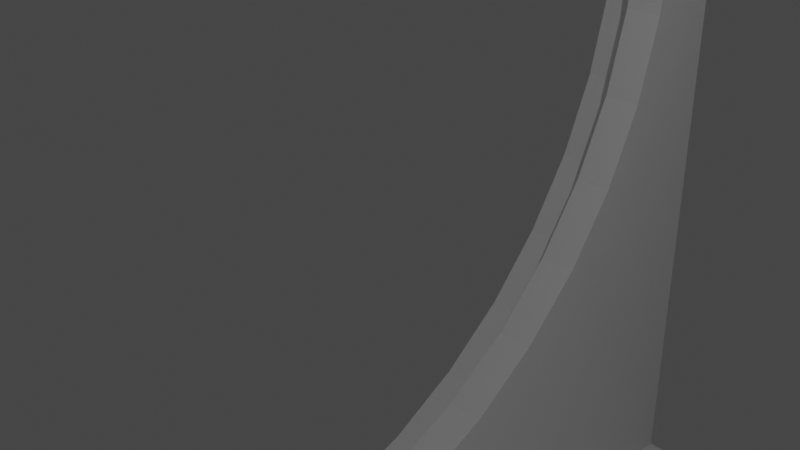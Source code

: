 # Source: fan_cover_open.blend  (saved by Blender 3.6.11; exported with 4.5.12 LTS)
import bpy
from mathutils import Matrix  # noqa: F401  (used for matrix-valued properties, if any)

bpy.ops.wm.read_factory_settings(use_empty=True)
scene = bpy.context.scene
scene.name = 'Scene'

# ---- collections
col_collection = bpy.data.collections.new('Collection'); scene.collection.children.link(col_collection)

# ---- world
world_world = bpy.data.worlds.new('World'); scene.world = world_world
world_world.use_nodes = True; world_world.node_tree.nodes.clear()
_N = world_world.node_tree.nodes; _L = world_world.node_tree.links
n0 = _N.new('ShaderNodeOutputWorld'); n0.name = 'World Output'; n0.location = (300, 300)
n1 = _N.new('ShaderNodeBackground'); n1.name = 'Background'; n1.location = (10, 300)
n1.inputs[0].default_value = (0.05088, 0.05088, 0.05088, 1.0)
_L.new(n1.outputs[0], n0.inputs[0])
n0.is_active_output = True
world_world.color = (0.05088, 0.05088, 0.05088)
world_world.use_sun_shadow = False
world_world.sun_shadow_jitter_overblur = 0.0

# ---- cameras
cam_camera = bpy.data.cameras.new('Camera')
cam_camera.clip_end = 100.0
cam_camera.ortho_scale = 7.314

# ---- lights
light_light = bpy.data.lights.new('Light', 'POINT')
light_light.transmission_factor = 0.0
light_light.energy = 1000.0
light_light.shadow_soft_size = 0.1
light_light.shadow_maximum_resolution = 0.006
light_light.use_absolute_resolution = True

# ---- meshes
me_imagetostl_com_base_left_right_rep_covers_update_006 = bpy.data.meshes.new('ImageToStl.com base-left-right-rep-covers update.006')
me_imagetostl_com_base_left_right_rep_covers_update_006.from_pydata([(-1.866, -13.01, 17.86), (-6.866, -13.01, 12.86), (-1.619, -13.01, 16.59), (-1.619, -13.01, 14.89), (7.034, -13.01, 14.6), (6.834, -13.01, 14.89), (6.934, -13.01, 14.87), (7.034, -13.01, 14.79), (-6.866, -13.01, -11.64), (-1.592, -13.01, -13.77), (-1.519, -13.01, -13.7), (-1.419, -13.01, -13.67), (-1.619, -13.01, -13.87), (-1.619, -13.01, -14.79), (-1.924, -13.01, -16.58), (6.834, -13.01, -13.67), (7.034, -13.01, -13.47), (6.934, -13.01, -13.64), (7.008, -13.01, -13.57), (3.88, 13.49, 14.89), (3.88, 1.024, 14.89), (6.488, 5.541, 14.89), (6.834, 5.888, 14.89), (6.834, 13.49, 14.89), (2.156, -10.41, 14.89), (1.81, -10.21, 14.89), (3.88, -10.21, 14.89), (3.533, -10.41, 14.89), (6.221, -9.012, 14.89), (7.034, -9.012, 14.89), (3.88, -2.952, 14.89), (1.81, 13.49, 14.89), (-1.619, 13.49, 14.89), (6.488, 5.541, 13.94), (6.434, 5.488, 13.94), (6.434, 5.488, 13.28), (7.034, 6.088, 12.57), (7.034, 6.088, 14.69), (3.68, 0.6773, 15.09), (3.236, -0.09158, 15.89), (3.236, -0.09158, 13.94), (3.48, 0.3308, 15.89), (3.68, 0.6773, 15.69), (3.16, -0.9266, 15.89), (3.16, -0.9266, 13.94), (3.103, -0.6448, 15.89), (3.103, -0.6448, 13.94), (3.129, -0.3585, 15.89), (3.129, -0.3585, 13.94), (3.68, -2.389, 15.09), (3.48, -1.827, 15.89), (3.68, -2.389, 15.69), (6.221, -9.012, 13.94), (7.034, -9.012, 9.313), (6.221, -9.012, 9.313), (6.221, -9.012, -12.71), (6.221, -9.012, -8.087), (7.034, -9.012, -8.087), (7.034, -9.012, -13.67), (6.221, -9.012, -13.67), (7.034, -11.01, 8.113), (7.034, -10.21, 8.113), (7.034, -11.41, 14.79), (7.034, -11.41, 8.044), (6.221, -9.173, 8.713), (6.221, -9.612, 8.274), (6.221, -10.21, 8.113), (6.221, -11.01, 8.113), (7.034, -12.21, 6.913), (6.221, -12.21, 6.913), (7.034, -12.11, 7.392), (6.221, -12.05, 7.513), (7.034, -11.83, 7.791), (6.221, -11.61, 7.952), (7.034, 13.49, -13.47), (7.034, 6.088, -11.34), (7.034, 6.088, -13.47), (7.034, 9.731, -7.013), (7.034, 13.49, -8.084), (7.034, 10.07, -6.67), (7.034, 12.9, -6.67), (7.034, 11.49, -6.084), (7.034, 13.49, 9.31), (7.034, 9.731, 8.239), (7.034, 10.07, 7.896), (7.034, 11.49, 7.31), (7.034, 12.9, 7.896), (7.034, 13.49, 14.69), (7.034, -12.11, -6.166), (7.034, -11.83, -6.565), (7.034, -11.41, -6.818), (7.034, -11.41, -13.47), (7.034, -12.21, -5.687), (6.488, 5.541, -13.67), (6.834, 5.888, -13.67), (6.488, 5.541, -12.71), (6.434, 5.488, -12.06), (6.434, 5.488, -12.71), (7.008, 13.49, -13.57), (6.934, 13.49, -13.64), (6.834, 13.49, -13.67), (-1.924, 13.49, -16.58), (-1.619, 13.49, -14.79), (-4.94, 13.49, -12.71), (-6.866, 13.49, -11.64), (-1.619, 13.49, -13.87), (-1.592, 13.49, -13.77), (-1.519, 13.49, -13.7), (-1.419, 13.49, -13.67), (2.21, 13.49, -14.67), (2.11, 13.49, -14.64), (2.037, 13.49, -14.57), (2.01, 13.49, -14.47), (2.01, 13.49, -13.87), (3.653, 13.49, -14.57), (3.58, 13.49, -14.64), (3.48, 13.49, -14.67), (3.68, 13.49, -14.47), (3.68, 13.49, -13.87), (3.707, 13.49, -13.77), (1.983, 13.49, -13.77), (3.78, 13.49, -13.7), (1.91, 13.49, -13.7), (6.221, 13.49, -12.71), (3.88, 13.49, -13.67), (1.81, 13.49, -13.67), (6.221, 13.49, -8.084), (-1.619, 13.49, 16.59), (-4.94, 13.49, 13.94), (-1.866, 13.49, 17.86), (-6.866, 13.49, 12.86), (2.11, 13.49, 15.87), (2.01, 13.49, 15.69), (2.037, 13.49, 15.79), (2.21, 13.49, 15.89), (2.01, 13.49, 15.09), (3.78, 13.49, 14.92), (1.91, 13.49, 14.92), (1.983, 13.49, 14.99), (3.707, 13.49, 14.99), (3.68, 13.49, 15.09), (6.221, 13.49, 13.94), (6.221, 13.49, 9.31), (3.48, 13.49, 15.89), (3.68, 13.49, 15.69), (3.653, 13.49, 15.79), (3.58, 13.49, 15.87), (7.008, 13.49, 14.79), (6.934, 13.49, 14.87), (-4.94, -12.21, -12.71), (-4.94, -5.277, -8.235), (-4.94, -6.673, -7.04), (-4.94, -7.849, -5.628), (-4.94, -3.7, -9.179), (-4.94, -8.77, -4.038), (-4.94, -1.987, -9.844), (-4.94, -9.411, -2.315), (-4.94, -9.711, -0.8647), (-4.94, -0.1867, -10.21), (-4.94, -9.812, 0.6131), (-4.94, 1.65, -10.27), (-4.94, -8.77, 5.264), (-4.94, -12.21, 13.94), (-4.94, -9.411, 3.541), (-4.94, -7.849, 6.854), (-4.94, -9.711, 2.091), (-4.94, 6.859, -8.634), (-4.94, 8.331, -7.533), (-4.94, 5.224, -9.472), (-4.94, 3.471, -10.02), (-4.94, -6.673, 8.266), (-4.94, 9.596, -6.2), (-4.94, -5.277, 9.462), (-4.94, 10.62, -4.674), (-4.94, -3.7, 10.41), (-4.94, 11.37, -2.997), (-4.94, -1.987, 11.07), (-4.94, 11.83, -1.218), (-4.94, -0.1867, 11.44), (-4.94, 1.65, 11.5), (-4.94, 3.471, 11.25), (-4.94, 5.224, 10.7), (-4.94, 6.859, 9.86), (-4.94, 8.331, 8.759), (-4.94, 9.596, 7.426), (-4.94, 10.62, 5.9), (-4.94, 11.37, 4.223), (-4.94, 11.83, 2.444), (-4.94, 11.99, 0.6131), (6.221, -12.21, 13.94), (6.221, -12.21, -5.687), (6.221, -12.21, -12.71), (6.221, 5.488, 13.94), (6.221, -11.61, -6.726), (6.221, -12.05, -6.287), (6.221, -11.01, -6.887), (6.221, -10.21, -6.887), (6.221, -9.173, -7.487), (6.221, -9.612, -7.048), (7.034, -10.21, -6.887), (7.034, -11.01, -6.887), (3.16, -0.9266, -12.71), (3.103, -0.6448, -12.71), (6.221, 5.488, -12.71), (3.236, -0.09158, -12.71), (3.129, -0.3585, -12.71), (6.221, 5.488, -12.06), (6.221, 9.731, -7.013), (6.221, 10.07, -6.67), (6.221, 12.9, -6.67), (6.221, 11.49, -6.084), (6.221, 5.488, 13.28), (6.221, 9.731, 8.239), (6.221, 10.07, 7.896), (6.221, 12.9, 7.896), (6.221, 11.49, 7.31), (3.236, -0.09158, -14.67), (3.68, 0.6773, -13.87), (3.88, 1.024, -13.67), (3.48, 0.3308, -14.67), (3.68, 0.6773, -14.47), (1.81, -10.21, -13.67), (2.156, -10.41, -13.67), (3.88, -10.21, -13.67), (3.533, -10.41, -13.67), (3.88, -2.952, -13.67), (3.78, -10.21, -13.7), (3.707, -10.21, -13.77), (3.68, -2.389, -13.87), (3.68, -10.21, -13.87), (3.16, -0.9266, -14.67), (3.48, -1.827, -14.67), (3.68, -2.389, -14.47), (3.103, -0.6448, -14.67), (3.129, -0.3585, -14.67), (2.21, -10.21, -14.67), (3.48, -10.21, -14.67), (3.68, -10.21, -14.47), (3.653, -10.21, -14.57), (3.58, -10.21, -14.64), (3.48, -10.41, -14.47), (2.21, -10.41, -14.47), (2.11, -10.21, -14.64), (2.037, -10.21, -14.57), (2.01, -10.21, -14.47), (2.01, -10.21, -13.87), (2.21, -10.41, -13.87), (1.983, -10.21, -13.77), (1.91, -10.21, -13.7), (3.504, -10.41, -13.73), (3.486, -10.41, -13.8), (3.48, -10.41, -13.87), (-6.866, -5.819, -8.893), (-6.866, -7.221, -7.695), (-6.866, -8.418, -6.293), (-6.866, -9.381, -4.721), (-6.866, -4.246, -9.856), (-6.866, -10.09, -3.018), (-6.866, -2.543, -10.56), (-6.866, -0.7502, -10.99), (-6.866, -10.52, -1.225), (-6.866, -10.66, 0.6131), (-6.866, -10.52, 2.451), (-6.866, -10.09, 4.244), (-6.866, -9.381, 5.947), (-6.866, -8.418, 7.52), (-6.866, -7.221, 8.922), (-6.866, 7.994, -8.893), (-6.866, 9.396, -7.695), (-6.866, 6.422, -9.856), (-6.866, 4.719, -10.56), (-6.866, 2.926, -10.99), (-6.866, -5.819, 10.12), (-6.866, 10.59, -6.293), (-6.866, 11.56, -4.721), (-6.866, -4.246, 11.08), (-6.866, 12.26, -3.018), (-6.866, -2.543, 11.79), (-6.866, 12.69, -1.225), (-6.866, -0.7502, 12.22), (-6.866, 4.719, 11.79), (-6.866, 2.926, 12.22), (-6.866, 6.422, 11.08), (-6.866, 7.994, 10.12), (-6.866, 9.396, 8.922), (-6.866, 10.59, 7.52), (-6.866, 11.56, 5.947), (-6.866, 12.26, 4.244), (-6.866, 12.69, 2.451), (-6.866, 12.84, 0.6131), (-6.866, 1.088, -11.14), (-6.866, 1.088, 12.36), (-5.74, 1.088, 12.36), (-5.74, 2.926, 12.22), (-5.74, 4.719, 11.79), (-5.74, 6.422, 11.08), (-5.74, 7.994, 10.12), (-5.74, 9.396, 8.922), (-5.74, 10.59, 7.52), (-5.74, 11.56, 5.947), (-5.74, 12.26, 4.244), (-5.74, 12.69, 2.451), (-5.74, 12.84, 0.6131), (-5.74, 12.69, -1.225), (-5.74, 12.26, -3.018), (-5.74, 11.56, -4.721), (-5.74, 10.59, -6.293), (-5.74, 9.396, -7.695), (-5.74, 7.994, -8.893), (-5.74, 6.422, -9.856), (-5.74, 4.719, -10.56), (-5.74, 2.926, -10.99), (-5.74, 1.088, -11.14), (-5.74, -0.7502, -10.99), (-5.74, -2.543, -10.56), (-5.74, -4.246, -9.856), (-5.74, -5.819, -8.893), (-5.74, -7.221, -7.695), (-5.74, -8.418, -6.293), (-5.74, -9.381, -4.721), (-5.74, -10.09, -3.018), (-5.74, -10.52, -1.225), (-5.74, -10.66, 0.6131), (-5.74, -10.52, 2.451), (-5.74, -10.09, 4.244), (-5.74, -9.381, 5.947), (-5.74, -8.418, 7.52), (-5.74, -7.221, 8.922), (-5.74, -5.819, 10.12), (-5.74, -4.246, 11.08), (-5.74, -2.543, 11.79), (-5.74, -0.7502, 12.22), (-5.74, -6.673, -7.04), (-5.74, -5.277, -8.235), (-5.74, -7.849, -5.628), (-5.74, -3.7, -9.179), (-5.74, -8.77, -4.038), (-5.74, -1.987, -9.844), (-5.74, -9.411, -2.315), (-5.74, -9.711, -0.8647), (-5.74, -0.1867, -10.21), (-5.74, -9.812, 0.6131), (-5.74, 1.65, -10.27), (-5.74, -9.711, 2.091), (-5.74, 3.471, -10.02), (-5.74, -9.411, 3.541), (-5.74, 5.224, -9.472), (-5.74, -8.77, 5.264), (-5.74, 6.859, -8.634), (-5.74, -7.849, 6.854), (-5.74, 8.331, -7.533), (-5.74, -6.673, 8.266), (-5.74, 9.596, -6.2), (-5.74, -5.277, 9.462), (-5.74, 10.62, -4.674), (-5.74, -3.7, 10.41), (-5.74, 11.37, -2.997), (-5.74, -1.987, 11.07), (-5.74, 11.83, -1.218), (-5.74, -0.1867, 11.44), (-5.74, 11.99, 0.6131), (-5.74, 1.65, 11.5), (-5.74, 11.83, 2.444), (-5.74, 3.471, 11.25), (-5.74, 5.224, 10.7), (-5.74, 11.37, 4.223), (-5.74, 10.62, 5.9), (-5.74, 6.859, 9.86), (-5.74, 8.331, 8.759), (-5.74, 9.596, 7.426), (3.78, -10.21, 14.92), (3.707, -10.21, 14.99), (3.68, -10.21, 15.09), (3.48, -10.41, 15.09), (3.486, -10.41, 15.02), (3.504, -10.41, 14.96), (2.186, -10.41, 14.96), (2.204, -10.41, 15.02), (2.21, -10.41, 15.09), (3.48, -10.41, 15.69), (2.21, -10.41, 15.69), (1.91, -10.21, 14.92), (1.983, -10.21, 14.99), (2.01, -10.21, 15.09), (2.01, -10.21, 15.69), (2.037, -10.21, 15.79), (2.11, -10.21, 15.87), (2.21, -10.21, 15.89), (3.48, -10.21, 15.89), (3.653, -10.21, 15.79), (3.68, -10.21, 15.69), (3.58, -10.21, 15.87), (-4.94, 13.49, 0.6131)], [], [(1, 2, 0), (1, 3, 2), (3, 4, 5), (6, 4, 7), (5, 4, 6), (8, 9, 10), (8, 11, 1), (1, 11, 3), (3, 11, 4), (10, 11, 8), (8, 12, 9), (8, 13, 12), (8, 14, 13), (0, 2, 127, 129), (13, 14, 101, 102), (15, 16, 11), (11, 16, 4), (17, 18, 15), (15, 18, 16), (19, 20, 21), (19, 21, 22), (23, 19, 22), (24, 25, 3), (5, 26, 27), (5, 27, 24), (5, 24, 3), (28, 26, 5), (29, 28, 5), (30, 26, 28), (25, 31, 32), (25, 32, 3), (33, 34, 35), (33, 35, 36), (37, 22, 21), (37, 21, 33), (37, 33, 36), (38, 39, 40), (20, 38, 40), (41, 39, 38), (42, 41, 38), (33, 20, 40), (21, 20, 33), (43, 44, 45), (45, 46, 47), (44, 46, 45), (47, 48, 39), (46, 48, 47), (48, 40, 39), (49, 43, 50), (49, 50, 51), (44, 43, 49), (30, 44, 49), (52, 30, 28), (52, 44, 30), (52, 28, 29), (53, 52, 29), (54, 52, 53), (55, 56, 57), (58, 55, 57), (59, 55, 58), (53, 60, 61), (62, 63, 60), (62, 60, 53), (29, 62, 53), (64, 54, 53), (65, 53, 61), (65, 64, 53), (66, 65, 61), (67, 61, 60), (66, 61, 67), (68, 69, 70), (70, 71, 72), (69, 71, 70), (72, 73, 63), (63, 73, 60), (71, 73, 72), (73, 67, 60), (74, 75, 76), (77, 75, 74), (78, 79, 77), (78, 77, 74), (80, 81, 79), (80, 79, 78), (82, 83, 84), (82, 84, 85), (82, 85, 86), (87, 36, 83), (87, 37, 36), (87, 83, 82), (88, 16, 89), (90, 16, 91), (90, 89, 16), (92, 16, 88), (4, 68, 70), (4, 70, 72), (4, 72, 63), (62, 4, 63), (4, 16, 92), (4, 92, 68), (76, 93, 94), (95, 93, 76), (96, 97, 95), (75, 96, 95), (75, 95, 76), (98, 74, 76), (99, 76, 94), (99, 98, 76), (100, 99, 94), (91, 16, 18), (17, 91, 18), (58, 17, 15), (58, 91, 17), (103, 101, 104), (103, 102, 101), (105, 102, 103), (106, 105, 103), (107, 106, 103), (108, 107, 103), (109, 110, 111), (109, 111, 112), (113, 109, 112), (114, 115, 116), (117, 114, 116), (118, 116, 109), (118, 109, 113), (118, 117, 116), (119, 113, 120), (119, 118, 113), (121, 120, 122), (121, 119, 120), (74, 98, 99), (74, 99, 100), (123, 100, 124), (123, 124, 121), (123, 122, 125), (123, 74, 100), (123, 121, 122), (78, 123, 126), (78, 74, 123), (127, 32, 128), (129, 128, 130), (129, 127, 128), (131, 132, 133), (134, 135, 132), (134, 132, 131), (136, 137, 138), (139, 136, 138), (140, 138, 135), (140, 139, 138), (141, 31, 137), (141, 136, 19), (141, 82, 142), (141, 137, 136), (143, 140, 135), (143, 135, 134), (144, 140, 143), (145, 144, 143), (145, 143, 146), (23, 141, 19), (87, 82, 141), (87, 141, 23), (147, 87, 23), (147, 23, 148), (103, 123, 125), (103, 125, 108), (141, 128, 32), (141, 32, 31), (128, 392, 103, 104), (128, 104, 130), (149, 150, 151), (151, 152, 149), (149, 153, 150), (152, 154, 149), (149, 155, 153), (154, 156, 149), (156, 157, 149), (149, 158, 155), (157, 159, 149), (149, 160, 158), (161, 162, 163), (164, 162, 161), (163, 162, 165), (165, 162, 159), (159, 162, 149), (166, 103, 167), (168, 103, 166), (169, 103, 168), (160, 103, 169), (164, 170, 162), (103, 171, 167), (170, 172, 162), (103, 173, 171), (172, 174, 162), (103, 175, 173), (174, 176, 162), (103, 177, 175), (176, 178, 162), (178, 179, 162), (180, 128, 179), (181, 128, 180), (182, 128, 181), (183, 128, 182), (184, 128, 183), (185, 128, 184), (186, 128, 185), (187, 128, 186), (128, 162, 179), (103, 392, 128, 188), (103, 188, 177), (188, 128, 187), (149, 103, 160), (162, 189, 69), (92, 69, 68), (190, 162, 69), (190, 69, 92), (149, 190, 191), (149, 162, 190), (162, 52, 189), (162, 44, 52), (162, 46, 44), (48, 128, 40), (46, 128, 48), (162, 128, 46), (128, 192, 40), (192, 34, 40), (128, 141, 192), (33, 40, 34), (54, 66, 67), (54, 64, 65), (54, 65, 66), (189, 67, 73), (189, 73, 71), (189, 71, 69), (189, 54, 67), (52, 54, 189), (193, 191, 194), (195, 191, 193), (190, 194, 191), (56, 55, 191), (56, 195, 196), (56, 191, 195), (197, 196, 198), (197, 56, 196), (57, 197, 198), (57, 56, 197), (199, 198, 196), (199, 57, 198), (200, 90, 91), (57, 199, 200), (57, 91, 58), (57, 200, 91), (92, 88, 190), (190, 88, 194), (194, 89, 193), (88, 89, 194), (89, 90, 193), (193, 200, 195), (90, 200, 193), (199, 195, 200), (199, 196, 195), (55, 149, 191), (55, 201, 149), (201, 202, 149), (97, 203, 204), (123, 103, 203), (205, 103, 202), (204, 103, 205), (202, 103, 149), (203, 103, 204), (204, 95, 97), (123, 203, 206), (207, 123, 206), (126, 207, 208), (126, 123, 207), (209, 208, 210), (209, 126, 208), (206, 96, 75), (207, 75, 77), (207, 206, 75), (208, 77, 79), (208, 207, 77), (80, 78, 126), (80, 126, 209), (81, 209, 210), (81, 80, 209), (79, 210, 208), (79, 81, 210), (211, 35, 192), (192, 35, 34), (206, 97, 96), (203, 97, 206), (36, 35, 211), (212, 36, 211), (83, 36, 212), (84, 212, 213), (84, 83, 212), (214, 142, 82), (214, 82, 86), (215, 86, 85), (215, 214, 86), (213, 85, 84), (213, 215, 85), (214, 215, 213), (142, 213, 212), (142, 214, 213), (141, 211, 192), (141, 212, 211), (141, 142, 212), (216, 217, 204), (217, 218, 204), (216, 219, 217), (219, 220, 217), (218, 95, 204), (218, 93, 95), (93, 124, 94), (218, 124, 93), (124, 100, 94), (221, 222, 11), (223, 15, 224), (224, 15, 222), (222, 15, 11), (223, 59, 15), (59, 58, 15), (223, 225, 59), (125, 221, 108), (108, 221, 11), (223, 226, 225), (225, 227, 228), (226, 227, 225), (227, 229, 228), (124, 218, 121), (121, 218, 119), (119, 217, 118), (218, 217, 119), (228, 230, 201), (231, 230, 228), (225, 228, 201), (232, 231, 228), (55, 225, 201), (59, 225, 55), (230, 233, 201), (201, 233, 202), (202, 234, 205), (233, 234, 202), (205, 216, 204), (234, 216, 205), (235, 231, 236), (235, 230, 231), (234, 109, 216), (216, 109, 219), (109, 116, 219), (235, 109, 233), (235, 233, 230), (233, 109, 234), (232, 237, 238), (232, 238, 239), (231, 239, 236), (231, 232, 239), (114, 117, 220), (115, 220, 219), (115, 114, 220), (116, 115, 219), (238, 237, 240), (239, 238, 240), (236, 239, 240), (235, 236, 240), (241, 235, 240), (242, 235, 241), (243, 242, 241), (244, 243, 241), (110, 235, 242), (110, 242, 243), (110, 109, 235), (111, 243, 244), (111, 110, 243), (112, 111, 244), (245, 113, 244), (113, 112, 244), (245, 244, 241), (246, 245, 241), (245, 246, 247), (247, 222, 248), (246, 222, 247), (222, 221, 248), (222, 249, 224), (222, 250, 249), (246, 251, 250), (246, 250, 222), (241, 240, 251), (241, 251, 246), (223, 224, 226), (226, 224, 227), (227, 249, 229), (224, 249, 227), (249, 250, 229), (250, 251, 229), (237, 229, 251), (240, 237, 251), (237, 232, 229), (232, 228, 229), (220, 118, 217), (117, 118, 220), (245, 247, 113), (113, 247, 120), (120, 248, 122), (122, 248, 125), (247, 248, 120), (248, 221, 125), (11, 10, 108), (108, 10, 107), (107, 10, 106), (10, 9, 106), (106, 12, 105), (9, 12, 106), (105, 12, 13), (102, 105, 13), (14, 8, 104), (14, 104, 101), (252, 8, 253), (254, 253, 8), (255, 254, 8), (256, 8, 252), (257, 255, 8), (258, 8, 256), (259, 8, 258), (260, 257, 8), (261, 260, 8), (1, 262, 261), (1, 263, 262), (1, 264, 263), (1, 265, 264), (1, 261, 8), (266, 265, 1), (104, 267, 268), (104, 269, 267), (104, 270, 269), (104, 271, 270), (272, 266, 1), (273, 104, 268), (274, 104, 273), (275, 272, 1), (276, 104, 274), (277, 275, 1), (278, 104, 276), (279, 277, 1), (130, 280, 281), (130, 282, 280), (130, 283, 282), (130, 284, 283), (130, 285, 284), (130, 286, 285), (130, 287, 286), (130, 288, 287), (130, 104, 289), (289, 104, 278), (130, 289, 288), (104, 8, 290), (290, 8, 259), (104, 290, 271), (1, 130, 291), (291, 130, 281), (1, 291, 279), (0, 129, 130), (1, 0, 130), (32, 2, 3), (32, 127, 2), (291, 281, 292), (292, 281, 293), (293, 280, 294), (281, 280, 293), (294, 282, 295), (280, 282, 294), (295, 283, 296), (282, 283, 295), (296, 284, 297), (283, 284, 296), (297, 285, 298), (298, 285, 299), (284, 285, 297), (285, 286, 299), (299, 287, 300), (286, 287, 299), (300, 288, 301), (287, 288, 300), (301, 289, 302), (288, 289, 301), (302, 278, 303), (289, 278, 302), (303, 276, 304), (278, 276, 303), (304, 274, 305), (305, 274, 306), (276, 274, 304), (274, 273, 306), (273, 268, 306), (306, 268, 307), (307, 268, 308), (268, 267, 308), (267, 269, 308), (308, 269, 309), (269, 270, 309), (309, 270, 310), (270, 271, 310), (310, 271, 311), (271, 290, 311), (311, 290, 312), (290, 259, 312), (312, 259, 313), (313, 258, 314), (259, 258, 313), (314, 256, 315), (258, 256, 314), (315, 252, 316), (256, 252, 315), (316, 253, 317), (252, 253, 316), (317, 254, 318), (318, 254, 319), (253, 254, 317), (254, 255, 319), (319, 257, 320), (255, 257, 319), (320, 260, 321), (257, 260, 320), (321, 261, 322), (260, 261, 321), (322, 262, 323), (261, 262, 322), (323, 263, 324), (262, 263, 323), (324, 264, 325), (325, 264, 326), (263, 264, 324), (264, 265, 326), (265, 266, 326), (326, 266, 327), (327, 266, 328), (266, 272, 328), (272, 275, 328), (328, 275, 329), (275, 277, 329), (329, 277, 330), (277, 279, 330), (330, 279, 331), (279, 291, 331), (331, 291, 292), (332, 317, 318), (333, 315, 316), (333, 316, 317), (333, 317, 332), (334, 318, 319), (334, 332, 318), (335, 314, 315), (335, 315, 333), (336, 319, 320), (336, 334, 319), (337, 314, 335), (313, 314, 337), (338, 336, 320), (338, 320, 321), (339, 338, 321), (340, 313, 337), (312, 313, 340), (322, 339, 321), (341, 339, 322), (342, 312, 340), (311, 312, 342), (343, 322, 323), (343, 341, 322), (344, 311, 342), (345, 343, 323), (310, 311, 344), (324, 345, 323), (346, 310, 344), (347, 345, 324), (309, 310, 346), (325, 347, 324), (348, 309, 346), (349, 347, 325), (308, 309, 348), (326, 349, 325), (350, 308, 348), (351, 349, 326), (307, 308, 350), (327, 351, 326), (352, 307, 350), (353, 351, 327), (306, 307, 352), (328, 353, 327), (354, 306, 352), (305, 306, 354), (329, 355, 353), (329, 353, 328), (356, 305, 354), (304, 305, 356), (330, 357, 355), (330, 355, 329), (358, 304, 356), (303, 304, 358), (331, 359, 357), (331, 357, 330), (360, 303, 358), (302, 303, 360), (292, 361, 359), (292, 359, 331), (301, 360, 362), (301, 302, 360), (293, 363, 361), (293, 361, 292), (294, 363, 293), (294, 364, 363), (300, 301, 362), (300, 362, 365), (299, 300, 365), (299, 365, 366), (295, 364, 294), (295, 367, 364), (296, 367, 295), (296, 368, 367), (298, 299, 366), (298, 366, 369), (297, 368, 296), (297, 298, 369), (297, 369, 368), (345, 347, 163), (163, 347, 161), (161, 349, 164), (347, 349, 161), (164, 351, 170), (349, 351, 164), (170, 353, 172), (172, 353, 174), (351, 353, 170), (353, 355, 174), (174, 357, 176), (355, 357, 174), (357, 359, 176), (176, 359, 178), (178, 359, 179), (359, 361, 179), (179, 361, 180), (361, 363, 180), (363, 364, 180), (180, 364, 181), (364, 367, 181), (181, 367, 182), (367, 368, 182), (182, 368, 183), (368, 369, 183), (183, 369, 184), (369, 366, 184), (184, 366, 185), (185, 366, 186), (366, 365, 186), (365, 362, 186), (186, 362, 187), (362, 360, 187), (187, 360, 188), (360, 358, 188), (188, 358, 177), (358, 356, 177), (177, 356, 175), (175, 356, 173), (356, 354, 173), (173, 354, 171), (354, 352, 171), (171, 350, 167), (352, 350, 171), (167, 348, 166), (350, 348, 167), (166, 346, 168), (348, 346, 166), (168, 344, 169), (169, 344, 160), (346, 344, 168), (344, 342, 160), (160, 340, 158), (158, 340, 155), (342, 340, 160), (340, 337, 155), (155, 335, 153), (337, 335, 155), (153, 333, 150), (335, 333, 153), (150, 332, 151), (333, 332, 150), (151, 334, 152), (332, 334, 151), (334, 336, 152), (152, 336, 154), (154, 336, 156), (336, 338, 156), (345, 165, 343), (163, 165, 345), (343, 159, 341), (165, 159, 343), (341, 157, 339), (159, 157, 341), (339, 156, 338), (157, 156, 339), (37, 147, 148), (37, 87, 147), (22, 148, 23), (22, 37, 148), (7, 4, 62), (6, 62, 29), (6, 7, 62), (5, 6, 29), (370, 30, 371), (26, 30, 370), (371, 49, 372), (30, 49, 371), (19, 136, 20), (20, 139, 38), (136, 139, 20), (139, 140, 38), (373, 374, 372), (372, 374, 371), (374, 375, 371), (371, 27, 370), (375, 27, 371), (27, 26, 370), (375, 376, 27), (27, 376, 24), (374, 377, 375), (375, 377, 376), (373, 378, 374), (379, 378, 373), (374, 378, 377), (379, 380, 378), (25, 24, 381), (381, 24, 382), (382, 376, 383), (24, 376, 382), (376, 377, 383), (377, 378, 383), (383, 138, 382), (135, 138, 383), (382, 137, 381), (138, 137, 382), (381, 31, 25), (137, 31, 381), (132, 135, 383), (132, 383, 384), (384, 383, 378), (380, 384, 378), (385, 384, 380), (386, 385, 380), (387, 386, 380), (387, 134, 131), (386, 131, 133), (386, 387, 131), (385, 386, 133), (384, 133, 132), (384, 385, 133), (50, 387, 388), (43, 387, 50), (134, 47, 39), (134, 39, 41), (143, 134, 41), (134, 387, 45), (45, 387, 43), (134, 45, 47), (389, 390, 51), (391, 51, 50), (391, 389, 51), (388, 391, 50), (42, 145, 146), (42, 144, 145), (41, 146, 143), (41, 42, 146), (51, 390, 372), (49, 51, 372), (144, 42, 38), (140, 144, 38), (373, 372, 390), (373, 390, 379), (391, 388, 379), (389, 391, 379), (390, 389, 379), (379, 388, 387), (379, 387, 380)])
me_imagetostl_com_base_left_right_rep_covers_update_006.use_remesh_preserve_volume = False
me_imagetostl_com_base_left_right_rep_covers_update_006.use_remesh_preserve_attributes = False
me_imagetostl_com_base_left_right_rep_covers_update_006.use_mirror_vertex_groups = False
me_imagetostl_com_base_left_right_rep_covers_update_006.update()

# ---- objects
ob_light = bpy.data.objects.new('Light', light_light)
ob_camera = bpy.data.objects.new('Camera', cam_camera)
ob_imagetostl_com_base_left_right_rep_covers_update_006 = bpy.data.objects.new('ImageToStl.com base-left-right-rep-covers update.006', me_imagetostl_com_base_left_right_rep_covers_update_006)

# ---- transforms, parenting, visibility, modifiers, constraints
ob_light.location = (4.076, 1.005, 5.904)
ob_light.rotation_euler = (0.6503, 0.05522, 1.866)
ob_light.lock_rotations_4d = False
ob_light.empty_display_type = 'ARROWS'
ob_light.color = (0.0, 0.0, 0.0, 0.0)
ob_light.lineart.crease_threshold = 0.0
ob_camera.location = (7.359, -6.926, 4.958)
ob_camera.rotation_euler = (1.109, 0.0, 0.8149)
ob_camera.lock_rotations_4d = False
ob_camera.empty_display_type = 'ARROWS'
ob_camera.color = (0.0, 0.0, 0.0, 0.0)
ob_camera.display_type = 'WIRE'
ob_camera.lineart.crease_threshold = 0.0
ob_imagetostl_com_base_left_right_rep_covers_update_006.location = (0.0, 0.0, 0.0)
ob_imagetostl_com_base_left_right_rep_covers_update_006.lineart.crease_threshold = 0.0

# ---- collection membership
col_collection.objects.link(ob_light)
col_collection.objects.link(ob_camera)
col_collection.objects.link(ob_imagetostl_com_base_left_right_rep_covers_update_006)

# ---- scene / render settings (as saved in the file)
scene.camera = ob_camera
scene.frame_start = 1; scene.frame_end = 250; scene.frame_set(1)
scene.render.engine = 'BLENDER_EEVEE_NEXT'
scene.cycles.use_denoising = False
scene.cycles.samples = 128
scene.cycles.sampling_pattern = 'TABULATED_SOBOL'
scene.cycles.use_adaptive_sampling = False
scene.cycles.use_light_tree = False
scene.view_settings.view_transform = 'Filmic'
bpy.context.view_layer.update()
